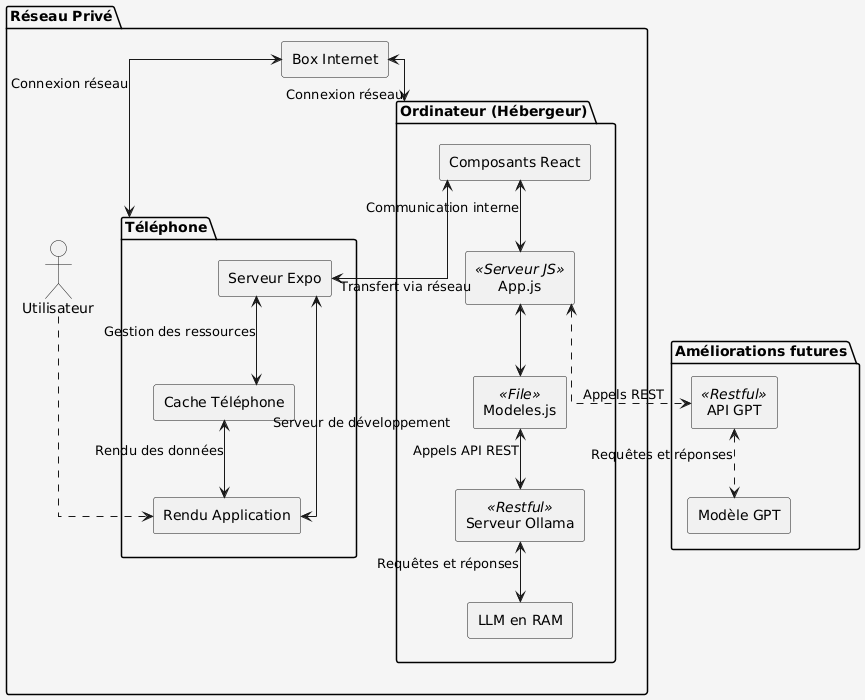

The diagram above was rendered by PlantUML. Its source (embedded in the PNG):
@startuml
skinparam backgroundColor #f5f5f5
skinparam componentStyle rectangle
skinparam linetype ortho



package "Améliorations futures" {
    [API GPT] <<Restful>>
    [Modèle GPT]
}

package "Réseau Privé" {
    [Box Internet]
    actor User as "Utilisateur"

    package "Ordinateur (Hébergeur)" {
        [LLM en RAM]
        [Serveur Ollama] <<Restful>>
        [Modeles.js] <<File>>
        [App.js] <<Serveur JS>>
        [Composants React]
    }

    package "Téléphone" {
        [Serveur Expo]
        [Cache Téléphone]
        [Rendu Application]
    }
}

[Box Internet] <--> [Ordinateur (Hébergeur)] : Connexion réseau
[Box Internet] <--> [Téléphone] : Connexion réseau

[Composants React] <--> [App.js] : Communication interne
[App.js] <--> [Modeles.js]
[Modeles.js] <--> [Serveur Ollama] : Appels API REST
[Serveur Ollama] <--> [LLM en RAM] : Requêtes et réponses

[Composants React] <--> [Serveur Expo] : Transfert via réseau
[Serveur Expo] <--> [Cache Téléphone] : Gestion des ressources
[Cache Téléphone] <--> [Rendu Application] : Rendu des données
[Serveur Expo] <--> [Rendu Application] : Serveur de développement


User ...> [Rendu Application] 

' Connexions futures en pointillé
[App.js] <..> [API GPT] : Appels REST
[API GPT] <..> [Modèle GPT] : Requêtes et réponses
@enduml